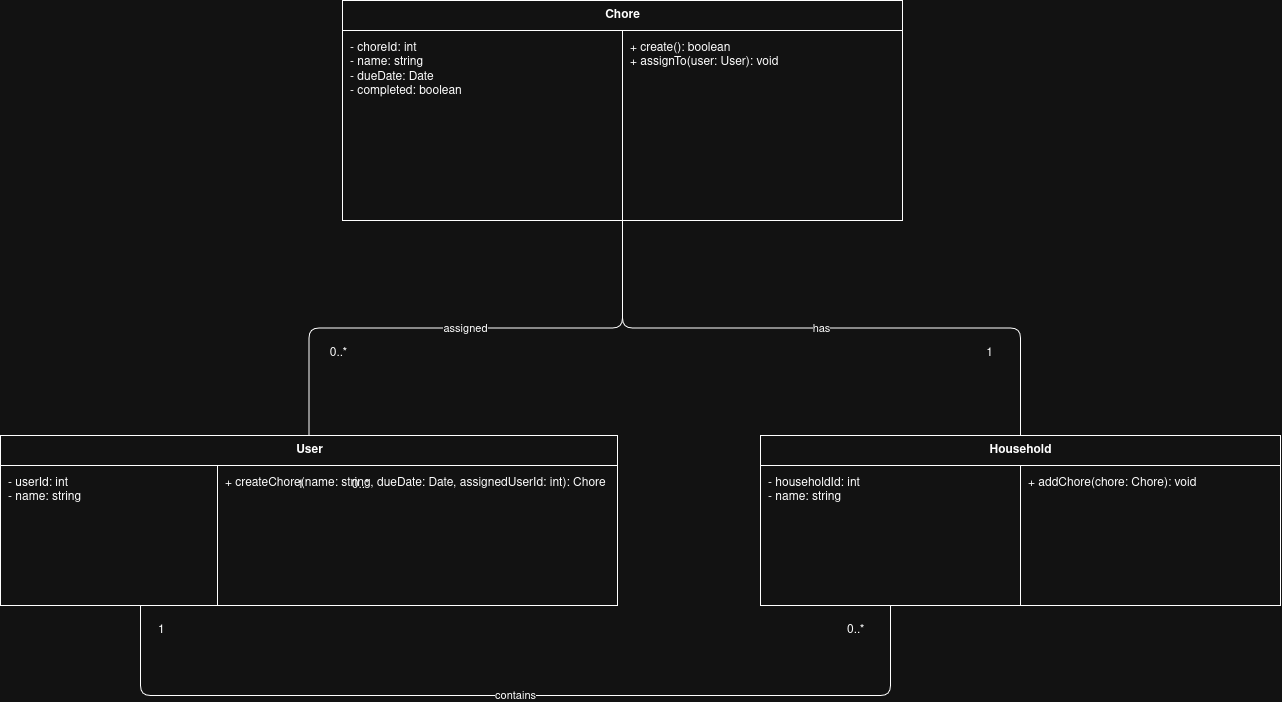

The diagram above was exported from draw.io. Its source (the exported page's mxGraphModel, read from the mxfile embedded in the PNG):
<mxGraphModel dx="689" dy="1213" grid="0" gridSize="10" guides="1" tooltips="1" connect="1" arrows="1" fold="1" page="0" pageScale="1" pageWidth="850" pageHeight="1100" math="0" shadow="0">
  <root>
    <mxCell id="0" />
    <mxCell id="1" parent="0" />
    <mxCell id="PjLTUmGNuzH0f7eYHG7M-1" parent="1" style="swimlane;fontStyle=1;childLayout=stackLayout;horizontal=1;startSize=30;resizeParent=1;resizeLast=0;collapsible=0;marginBottom=0;html=1;" value="User" vertex="1">
      <mxGeometry height="170" width="617" x="70" y="180" as="geometry" />
    </mxCell>
    <mxCell id="PjLTUmGNuzH0f7eYHG7M-2" parent="PjLTUmGNuzH0f7eYHG7M-1" style="text;strokeColor=inherit;fillColor=none;align=left;verticalAlign=top;spacingLeft=6;spacingTop=4;overflow=hidden;rotatable=0;html=1;" value="- userId: int&#10;- name: string" vertex="1">
      <mxGeometry height="140" width="217" y="30" as="geometry" />
    </mxCell>
    <mxCell id="PjLTUmGNuzH0f7eYHG7M-3" parent="PjLTUmGNuzH0f7eYHG7M-1" style="text;strokeColor=inherit;fillColor=none;align=left;verticalAlign=top;spacingLeft=6;spacingTop=4;overflow=hidden;rotatable=0;html=1;" value="+ createChore(name: string, dueDate: Date, assignedUserId: int): Chore" vertex="1">
      <mxGeometry height="140" width="400" x="217" y="30" as="geometry" />
    </mxCell>
    <mxCell id="PjLTUmGNuzH0f7eYHG7M-4" parent="1" style="swimlane;fontStyle=1;childLayout=stackLayout;horizontal=1;startSize=30;resizeParent=1;resizeLast=0;collapsible=0;marginBottom=0;html=1;" value="Chore" vertex="1">
      <mxGeometry height="220" width="560" x="412" y="-255" as="geometry" />
    </mxCell>
    <mxCell id="PjLTUmGNuzH0f7eYHG7M-5" parent="PjLTUmGNuzH0f7eYHG7M-4" style="text;strokeColor=inherit;fillColor=none;align=left;verticalAlign=top;spacingLeft=6;spacingTop=4;overflow=hidden;rotatable=0;html=1;" value="- choreId: int&#10;- name: string&#10;- dueDate: Date&#10;- completed: boolean" vertex="1">
      <mxGeometry height="190" width="280" y="30" as="geometry" />
    </mxCell>
    <mxCell id="PjLTUmGNuzH0f7eYHG7M-6" parent="PjLTUmGNuzH0f7eYHG7M-4" style="text;strokeColor=inherit;fillColor=none;align=left;verticalAlign=top;spacingLeft=6;spacingTop=4;overflow=hidden;rotatable=0;html=1;" value="+ create(): boolean&#10;+ assignTo(user: User): void" vertex="1">
      <mxGeometry height="190" width="280" x="280" y="30" as="geometry" />
    </mxCell>
    <mxCell id="PjLTUmGNuzH0f7eYHG7M-7" parent="1" style="swimlane;fontStyle=1;childLayout=stackLayout;horizontal=1;startSize=30;resizeParent=1;resizeLast=0;collapsible=0;marginBottom=0;html=1;" value="Household" vertex="1">
      <mxGeometry height="170" width="520" x="830" y="180" as="geometry" />
    </mxCell>
    <mxCell id="PjLTUmGNuzH0f7eYHG7M-8" parent="PjLTUmGNuzH0f7eYHG7M-7" style="text;strokeColor=inherit;fillColor=none;align=left;verticalAlign=top;spacingLeft=6;spacingTop=4;overflow=hidden;rotatable=0;html=1;" value="- householdId: int&#10;- name: string" vertex="1">
      <mxGeometry height="140" width="260" y="30" as="geometry" />
    </mxCell>
    <mxCell id="PjLTUmGNuzH0f7eYHG7M-9" parent="PjLTUmGNuzH0f7eYHG7M-7" style="text;strokeColor=inherit;fillColor=none;align=left;verticalAlign=top;spacingLeft=6;spacingTop=4;overflow=hidden;rotatable=0;html=1;" value="+ addChore(chore: Chore): void" vertex="1">
      <mxGeometry height="140" width="260" x="260" y="30" as="geometry" />
    </mxCell>
    <mxCell id="PjLTUmGNuzH0f7eYHG7M-10" edge="1" parent="1" source="PjLTUmGNuzH0f7eYHG7M-1" style="endArrow=none;html=1;edgeStyle=orthogonalEdgeStyle;" target="PjLTUmGNuzH0f7eYHG7M-4" value="assigned">
      <mxGeometry relative="1" as="geometry" />
    </mxCell>
    <mxCell id="PjLTUmGNuzH0f7eYHG7M-11" parent="1" style="text;html=1;align=center;verticalAlign=middle;" value="1" vertex="1">
      <mxGeometry height="20" width="30" x="355" y="220" as="geometry" />
    </mxCell>
    <mxCell id="PjLTUmGNuzH0f7eYHG7M-12" parent="1" style="text;html=1;align=center;verticalAlign=middle;" value="0..*" vertex="1">
      <mxGeometry height="20" width="40" x="410" y="220" as="geometry" />
    </mxCell>
    <mxCell id="PjLTUmGNuzH0f7eYHG7M-13" edge="1" parent="1" source="PjLTUmGNuzH0f7eYHG7M-7" style="endArrow=none;html=1;edgeStyle=orthogonalEdgeStyle;" target="PjLTUmGNuzH0f7eYHG7M-4" value="has">
      <mxGeometry relative="1" as="geometry" />
    </mxCell>
    <mxCell id="PjLTUmGNuzH0f7eYHG7M-14" parent="1" style="text;html=1;align=center;verticalAlign=middle;" value="1" vertex="1">
      <mxGeometry height="20" width="30" x="1044" y="88" as="geometry" />
    </mxCell>
    <mxCell id="PjLTUmGNuzH0f7eYHG7M-15" parent="1" style="text;html=1;align=center;verticalAlign=middle;" value="0..*" vertex="1">
      <mxGeometry height="20" width="40" x="388" y="88" as="geometry" />
    </mxCell>
    <mxCell id="PjLTUmGNuzH0f7eYHG7M-16" edge="1" parent="1" source="PjLTUmGNuzH0f7eYHG7M-7" style="endArrow=none;html=1;edgeStyle=orthogonalEdgeStyle;" target="PjLTUmGNuzH0f7eYHG7M-1" value="contains">
      <mxGeometry relative="1" as="geometry">
        <Array as="points">
          <mxPoint x="960" y="440" />
          <mxPoint x="210" y="440" />
        </Array>
      </mxGeometry>
    </mxCell>
    <mxCell id="PjLTUmGNuzH0f7eYHG7M-17" parent="1" style="text;html=1;" value="1" vertex="1">
      <mxGeometry height="20" width="30" x="226" y="361" as="geometry" />
    </mxCell>
    <mxCell id="PjLTUmGNuzH0f7eYHG7M-18" parent="1" style="text;html=1;" value="0..*" vertex="1">
      <mxGeometry height="20" width="40" x="915" y="361" as="geometry" />
    </mxCell>
  </root>
</mxGraphModel>